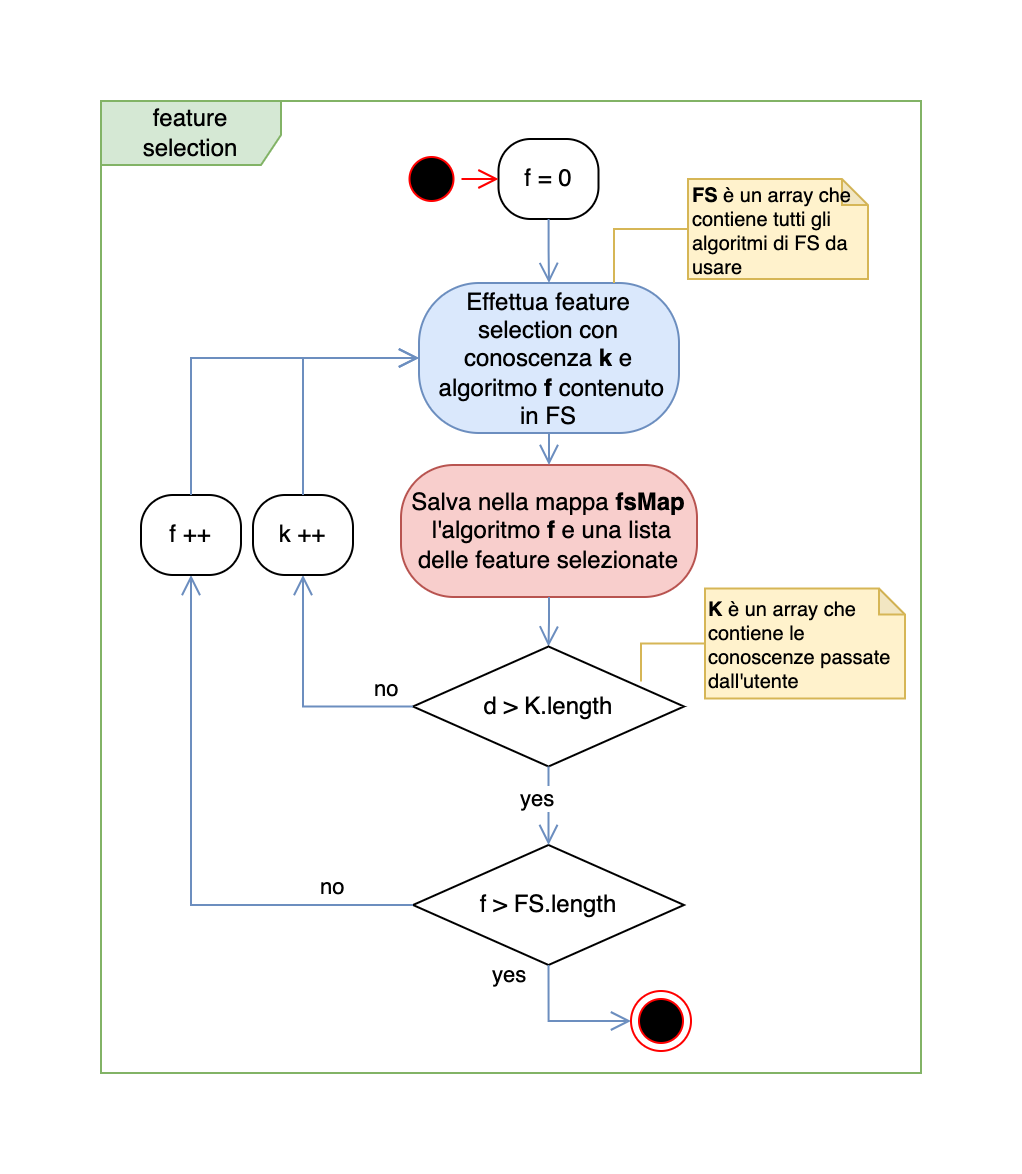

The diagram above was exported from draw.io. Its source (the exported page's mxGraphModel, read from the mxfile embedded in the PNG):
<mxGraphModel dx="954" dy="606" grid="1" gridSize="10" guides="1" tooltips="1" connect="1" arrows="1" fold="1" page="1" pageScale="1" pageWidth="827" pageHeight="1169" math="0" shadow="0">
  <root>
    <mxCell id="0" />
    <mxCell id="1" parent="0" />
    <mxCell id="2" value="feature selection" style="shape=umlFrame;whiteSpace=wrap;html=1;pointerEvents=0;width=90;height=32;fillColor=#d5e8d4;strokeColor=#82b366;" vertex="1" parent="1">
      <mxGeometry x="1260" y="804" width="410" height="486" as="geometry" />
    </mxCell>
    <mxCell id="3" value="f = 0" style="rounded=1;whiteSpace=wrap;html=1;arcSize=40;" vertex="1" parent="1">
      <mxGeometry x="1458.75" y="823" width="50" height="40" as="geometry" />
    </mxCell>
    <mxCell id="4" value="" style="edgeStyle=orthogonalEdgeStyle;html=1;verticalAlign=bottom;endArrow=open;endSize=8;rounded=0;fillColor=#dae8fc;strokeColor=#6c8ebf;entryX=0.5;entryY=0;entryDx=0;entryDy=0;" edge="1" source="3" target="7" parent="1">
      <mxGeometry relative="1" as="geometry">
        <mxPoint x="1521.75" y="872" as="targetPoint" />
      </mxGeometry>
    </mxCell>
    <mxCell id="5" value="" style="ellipse;html=1;shape=startState;fillColor=#000000;strokeColor=#ff0000;" vertex="1" parent="1">
      <mxGeometry x="1410.25" y="828" width="30" height="30" as="geometry" />
    </mxCell>
    <mxCell id="6" value="" style="edgeStyle=orthogonalEdgeStyle;html=1;verticalAlign=bottom;endArrow=open;endSize=8;strokeColor=#ff0000;rounded=0;entryX=0;entryY=0.5;entryDx=0;entryDy=0;" edge="1" source="5" target="3" parent="1">
      <mxGeometry relative="1" as="geometry">
        <mxPoint x="1421.75" y="902" as="targetPoint" />
      </mxGeometry>
    </mxCell>
    <mxCell id="7" value="Effettua feature selection con conoscenza&amp;nbsp;&lt;b style=&quot;border-color: var(--border-color);&quot;&gt;k&lt;/b&gt;&lt;span style=&quot;border-color: var(--border-color);&quot;&gt;&amp;nbsp;e&lt;/span&gt;&lt;br&gt;&amp;nbsp;algoritmo &lt;b&gt;f&lt;/b&gt; contenuto in FS" style="rounded=1;whiteSpace=wrap;html=1;arcSize=40;fillColor=#dae8fc;strokeColor=#6c8ebf;" vertex="1" parent="1">
      <mxGeometry x="1419" y="895" width="130" height="75" as="geometry" />
    </mxCell>
    <mxCell id="8" value="f &amp;gt; FS.length" style="rhombus;whiteSpace=wrap;html=1;" vertex="1" parent="1">
      <mxGeometry x="1416" y="1176" width="135.5" height="60" as="geometry" />
    </mxCell>
    <mxCell id="9" value="no" style="edgeStyle=orthogonalEdgeStyle;html=1;align=left;verticalAlign=bottom;endArrow=open;endSize=8;rounded=0;fillColor=#dae8fc;strokeColor=#6c8ebf;exitX=0;exitY=0.5;exitDx=0;exitDy=0;entryX=0.5;entryY=1;entryDx=0;entryDy=0;" edge="1" source="8" target="11" parent="1">
      <mxGeometry x="-0.651" relative="1" as="geometry">
        <mxPoint x="1643" y="1156" as="targetPoint" />
        <mxPoint as="offset" />
      </mxGeometry>
    </mxCell>
    <mxCell id="10" value="yes" style="edgeStyle=orthogonalEdgeStyle;html=1;align=left;verticalAlign=top;endArrow=open;endSize=8;rounded=0;fillColor=#dae8fc;strokeColor=#6c8ebf;exitX=0.5;exitY=1;exitDx=0;exitDy=0;entryX=0;entryY=0.5;entryDx=0;entryDy=0;" edge="1" source="8" target="15" parent="1">
      <mxGeometry x="-1" y="-31" relative="1" as="geometry">
        <mxPoint x="1485" y="1172" as="targetPoint" />
        <mxPoint x="1480" y="1140" as="sourcePoint" />
        <mxPoint x="1" y="-8" as="offset" />
      </mxGeometry>
    </mxCell>
    <mxCell id="11" value="f ++" style="rounded=1;whiteSpace=wrap;html=1;arcSize=40;" vertex="1" parent="1">
      <mxGeometry x="1280" y="1001" width="50" height="40" as="geometry" />
    </mxCell>
    <mxCell id="12" value="" style="edgeStyle=orthogonalEdgeStyle;html=1;verticalAlign=bottom;endArrow=open;endSize=8;rounded=0;fillColor=#dae8fc;strokeColor=#6c8ebf;entryX=0;entryY=0.5;entryDx=0;entryDy=0;exitX=0.5;exitY=0;exitDx=0;exitDy=0;" edge="1" source="11" target="7" parent="1">
      <mxGeometry relative="1" as="geometry">
        <mxPoint x="1508" y="954" as="targetPoint" />
        <mxPoint x="1317" y="1109" as="sourcePoint" />
      </mxGeometry>
    </mxCell>
    <mxCell id="13" style="edgeStyle=orthogonalEdgeStyle;rounded=0;orthogonalLoop=1;jettySize=auto;html=1;exitX=0;exitY=0.5;exitDx=0;exitDy=0;exitPerimeter=0;endArrow=none;endFill=0;fillColor=#fff2cc;strokeColor=#d6b656;strokeWidth=1;entryX=0.75;entryY=0;entryDx=0;entryDy=0;" edge="1" source="14" target="7" parent="1">
      <mxGeometry relative="1" as="geometry">
        <mxPoint x="1687" y="1101.857142857143" as="targetPoint" />
      </mxGeometry>
    </mxCell>
    <mxCell id="14" value="&lt;font style=&quot;font-size: 10px;&quot;&gt;&lt;b style=&quot;font-size: 10px;&quot;&gt;&lt;font style=&quot;font-size: 10px;&quot;&gt;FS&lt;/font&gt;&lt;/b&gt;&lt;span style=&quot;font-size: 10px;&quot;&gt; è un array che contiene tutti gli algoritmi di FS da usare&lt;/span&gt;&lt;br style=&quot;font-size: 10px;&quot;&gt;&lt;/font&gt;" style="shape=note;whiteSpace=wrap;html=1;backgroundOutline=1;darkOpacity=0.05;fillColor=#fff2cc;strokeColor=#d6b656;size=13;align=left;fontSize=10;" vertex="1" parent="1">
      <mxGeometry x="1553.5" y="843" width="90" height="50" as="geometry" />
    </mxCell>
    <mxCell id="15" value="" style="ellipse;html=1;shape=endState;fillColor=#000000;strokeColor=#ff0000;" vertex="1" parent="1">
      <mxGeometry x="1525" y="1249" width="30" height="30" as="geometry" />
    </mxCell>
    <mxCell id="16" value="Salva nella mappa &lt;b&gt;fsMap&lt;/b&gt;&lt;br&gt;&amp;nbsp;l'algoritmo &lt;b&gt;f&lt;/b&gt; e una lista delle feature selezionate" style="rounded=1;whiteSpace=wrap;html=1;arcSize=40;fillColor=#f8cecc;strokeColor=#b85450;" vertex="1" parent="1">
      <mxGeometry x="1410" y="986" width="148" height="66" as="geometry" />
    </mxCell>
    <mxCell id="17" value="" style="edgeStyle=orthogonalEdgeStyle;html=1;verticalAlign=bottom;endArrow=open;endSize=8;rounded=0;fillColor=#dae8fc;strokeColor=#6c8ebf;entryX=0.5;entryY=0;entryDx=0;entryDy=0;exitX=0.5;exitY=1;exitDx=0;exitDy=0;" edge="1" source="7" target="16" parent="1">
      <mxGeometry relative="1" as="geometry">
        <mxPoint x="1482" y="1146" as="targetPoint" />
        <mxPoint x="1481" y="1116" as="sourcePoint" />
      </mxGeometry>
    </mxCell>
    <mxCell id="18" value="" style="edgeStyle=orthogonalEdgeStyle;html=1;verticalAlign=bottom;endArrow=open;endSize=8;rounded=0;fillColor=#dae8fc;strokeColor=#6c8ebf;exitX=0.5;exitY=1;exitDx=0;exitDy=0;entryX=0.5;entryY=0;entryDx=0;entryDy=0;" edge="1" source="16" target="19" parent="1">
      <mxGeometry relative="1" as="geometry">
        <mxPoint x="1469.0000000000005" y="1056" as="targetPoint" />
        <mxPoint x="1479" y="971" as="sourcePoint" />
      </mxGeometry>
    </mxCell>
    <mxCell id="19" value="d &amp;gt; K.length" style="rhombus;whiteSpace=wrap;html=1;" vertex="1" parent="1">
      <mxGeometry x="1416" y="1076.75" width="135.5" height="60" as="geometry" />
    </mxCell>
    <mxCell id="20" value="no" style="edgeStyle=orthogonalEdgeStyle;html=1;align=left;verticalAlign=bottom;endArrow=open;endSize=8;rounded=0;fillColor=#dae8fc;strokeColor=#6c8ebf;exitX=0;exitY=0.5;exitDx=0;exitDy=0;entryX=0.5;entryY=1;entryDx=0;entryDy=0;" edge="1" source="19" target="22" parent="1">
      <mxGeometry x="-0.651" relative="1" as="geometry">
        <mxPoint x="1699" y="1130.5" as="targetPoint" />
        <mxPoint as="offset" />
      </mxGeometry>
    </mxCell>
    <mxCell id="21" value="yes" style="edgeStyle=orthogonalEdgeStyle;html=1;align=left;verticalAlign=top;endArrow=open;endSize=8;rounded=0;fillColor=#dae8fc;strokeColor=#6c8ebf;exitX=0.5;exitY=1;exitDx=0;exitDy=0;entryX=0.5;entryY=0;entryDx=0;entryDy=0;" edge="1" source="19" target="8" parent="1">
      <mxGeometry x="-0.8344" y="-16" relative="1" as="geometry">
        <mxPoint x="1471" y="1150.25" as="targetPoint" />
        <mxPoint x="1466" y="1118.5" as="sourcePoint" />
        <mxPoint as="offset" />
      </mxGeometry>
    </mxCell>
    <mxCell id="22" value="k ++" style="rounded=1;whiteSpace=wrap;html=1;arcSize=40;" vertex="1" parent="1">
      <mxGeometry x="1336" y="1001" width="50" height="40" as="geometry" />
    </mxCell>
    <mxCell id="23" value="" style="edgeStyle=orthogonalEdgeStyle;html=1;verticalAlign=bottom;endArrow=open;endSize=8;rounded=0;fillColor=#dae8fc;strokeColor=#6c8ebf;entryX=0;entryY=0.5;entryDx=0;entryDy=0;exitX=0.5;exitY=0;exitDx=0;exitDy=0;" edge="1" source="22" target="7" parent="1">
      <mxGeometry relative="1" as="geometry">
        <mxPoint x="1414" y="929.25" as="targetPoint" />
        <mxPoint x="1552" y="915.5" as="sourcePoint" />
      </mxGeometry>
    </mxCell>
    <mxCell id="24" value="&lt;font style=&quot;font-size: 10px;&quot;&gt;&lt;b&gt;K&lt;/b&gt; è un array che contiene le conoscenze passate dall'utente&lt;br style=&quot;font-size: 10px;&quot;&gt;&lt;/font&gt;" style="shape=note;whiteSpace=wrap;html=1;backgroundOutline=1;darkOpacity=0.05;fillColor=#fff2cc;strokeColor=#d6b656;size=13;align=left;fontSize=10;" vertex="1" parent="1">
      <mxGeometry x="1562" y="1047.75" width="100" height="55" as="geometry" />
    </mxCell>
    <mxCell id="25" style="edgeStyle=orthogonalEdgeStyle;rounded=0;orthogonalLoop=1;jettySize=auto;html=1;exitX=0;exitY=0.5;exitDx=0;exitDy=0;exitPerimeter=0;endArrow=none;endFill=0;fillColor=#fff2cc;strokeColor=#d6b656;strokeWidth=1;entryX=1;entryY=0;entryDx=0;entryDy=0;" edge="1" source="24" parent="1">
      <mxGeometry relative="1" as="geometry">
        <mxPoint x="1530" y="1094.25" as="targetPoint" />
        <mxPoint x="1171" y="904.48" as="sourcePoint" />
      </mxGeometry>
    </mxCell>
  </root>
</mxGraphModel>